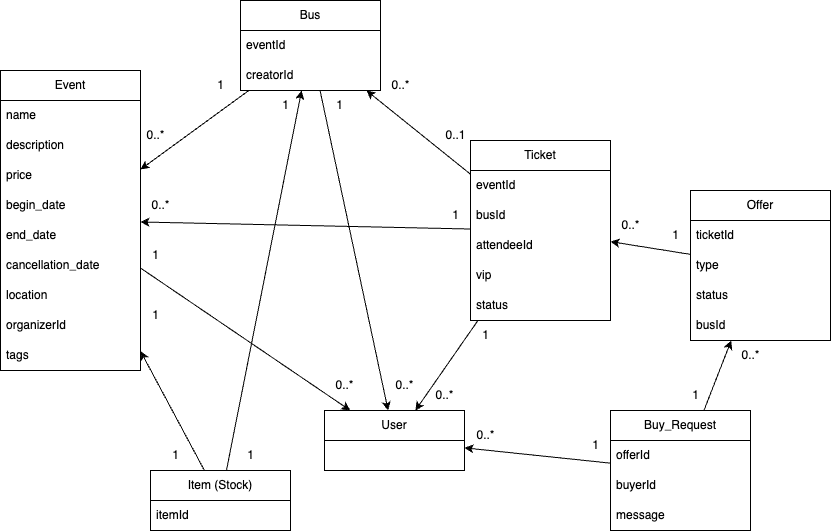

The diagram above was exported from draw.io. Its source (the exported page's mxGraphModel, read from the mxfile embedded in the PNG):
<mxGraphModel dx="650" dy="682" grid="1" gridSize="10" guides="1" tooltips="1" connect="1" arrows="1" fold="1" page="1" pageScale="1" pageWidth="827" pageHeight="1169" math="0" shadow="0">
  <root>
    <mxCell id="0" />
    <mxCell id="1" parent="0" />
    <mxCell id="79" value="Event" style="swimlane;fontStyle=0;childLayout=stackLayout;horizontal=1;startSize=30;horizontalStack=0;resizeParent=1;resizeParentMax=0;resizeLast=0;collapsible=1;marginBottom=0;whiteSpace=wrap;html=1;" vertex="1" parent="1">
      <mxGeometry x="90" y="100" width="140" height="300" as="geometry">
        <mxRectangle x="180" y="180" width="60" height="30" as="alternateBounds" />
      </mxGeometry>
    </mxCell>
    <mxCell id="80" value="name" style="text;strokeColor=none;fillColor=none;align=left;verticalAlign=middle;spacingLeft=4;spacingRight=4;overflow=hidden;points=[[0,0.5],[1,0.5]];portConstraint=eastwest;rotatable=0;whiteSpace=wrap;html=1;" vertex="1" parent="79">
      <mxGeometry y="30" width="140" height="30" as="geometry" />
    </mxCell>
    <mxCell id="81" value="description" style="text;strokeColor=none;fillColor=none;align=left;verticalAlign=middle;spacingLeft=4;spacingRight=4;overflow=hidden;points=[[0,0.5],[1,0.5]];portConstraint=eastwest;rotatable=0;whiteSpace=wrap;html=1;" vertex="1" parent="79">
      <mxGeometry y="60" width="140" height="30" as="geometry" />
    </mxCell>
    <mxCell id="82" value="price" style="text;strokeColor=none;fillColor=none;align=left;verticalAlign=middle;spacingLeft=4;spacingRight=4;overflow=hidden;points=[[0,0.5],[1,0.5]];portConstraint=eastwest;rotatable=0;whiteSpace=wrap;html=1;" vertex="1" parent="79">
      <mxGeometry y="90" width="140" height="30" as="geometry" />
    </mxCell>
    <mxCell id="83" value="begin_date" style="text;strokeColor=none;fillColor=none;align=left;verticalAlign=middle;spacingLeft=4;spacingRight=4;overflow=hidden;points=[[0,0.5],[1,0.5]];portConstraint=eastwest;rotatable=0;whiteSpace=wrap;html=1;" vertex="1" parent="79">
      <mxGeometry y="120" width="140" height="30" as="geometry" />
    </mxCell>
    <mxCell id="84" value="end_date" style="text;strokeColor=none;fillColor=none;align=left;verticalAlign=middle;spacingLeft=4;spacingRight=4;overflow=hidden;points=[[0,0.5],[1,0.5]];portConstraint=eastwest;rotatable=0;whiteSpace=wrap;html=1;" vertex="1" parent="79">
      <mxGeometry y="150" width="140" height="30" as="geometry" />
    </mxCell>
    <mxCell id="85" value="cancellation_date" style="text;strokeColor=none;fillColor=none;align=left;verticalAlign=middle;spacingLeft=4;spacingRight=4;overflow=hidden;points=[[0,0.5],[1,0.5]];portConstraint=eastwest;rotatable=0;whiteSpace=wrap;html=1;" vertex="1" parent="79">
      <mxGeometry y="180" width="140" height="30" as="geometry" />
    </mxCell>
    <mxCell id="86" value="location" style="text;strokeColor=none;fillColor=none;align=left;verticalAlign=middle;spacingLeft=4;spacingRight=4;overflow=hidden;points=[[0,0.5],[1,0.5]];portConstraint=eastwest;rotatable=0;whiteSpace=wrap;html=1;" vertex="1" parent="79">
      <mxGeometry y="210" width="140" height="30" as="geometry" />
    </mxCell>
    <mxCell id="87" value="organizerId" style="text;strokeColor=none;fillColor=none;align=left;verticalAlign=middle;spacingLeft=4;spacingRight=4;overflow=hidden;points=[[0,0.5],[1,0.5]];portConstraint=eastwest;rotatable=0;whiteSpace=wrap;html=1;" vertex="1" parent="79">
      <mxGeometry y="240" width="140" height="30" as="geometry" />
    </mxCell>
    <mxCell id="88" value="tags" style="text;strokeColor=none;fillColor=none;align=left;verticalAlign=middle;spacingLeft=4;spacingRight=4;overflow=hidden;points=[[0,0.5],[1,0.5]];portConstraint=eastwest;rotatable=0;whiteSpace=wrap;html=1;" vertex="1" parent="79">
      <mxGeometry y="270" width="140" height="30" as="geometry" />
    </mxCell>
    <mxCell id="89" value="Bus" style="swimlane;fontStyle=0;childLayout=stackLayout;horizontal=1;startSize=30;horizontalStack=0;resizeParent=1;resizeParentMax=0;resizeLast=0;collapsible=1;marginBottom=0;whiteSpace=wrap;html=1;" vertex="1" parent="1">
      <mxGeometry x="330" y="30" width="140" height="90" as="geometry">
        <mxRectangle x="180" y="180" width="60" height="30" as="alternateBounds" />
      </mxGeometry>
    </mxCell>
    <mxCell id="90" value="eventId" style="text;strokeColor=none;fillColor=none;align=left;verticalAlign=middle;spacingLeft=4;spacingRight=4;overflow=hidden;points=[[0,0.5],[1,0.5]];portConstraint=eastwest;rotatable=0;whiteSpace=wrap;html=1;" vertex="1" parent="89">
      <mxGeometry y="30" width="140" height="30" as="geometry" />
    </mxCell>
    <mxCell id="91" value="creatorId" style="text;strokeColor=none;fillColor=none;align=left;verticalAlign=middle;spacingLeft=4;spacingRight=4;overflow=hidden;points=[[0,0.5],[1,0.5]];portConstraint=eastwest;rotatable=0;whiteSpace=wrap;html=1;" vertex="1" parent="89">
      <mxGeometry y="60" width="140" height="30" as="geometry" />
    </mxCell>
    <mxCell id="92" value="Ticket" style="swimlane;fontStyle=0;childLayout=stackLayout;horizontal=1;startSize=30;horizontalStack=0;resizeParent=1;resizeParentMax=0;resizeLast=0;collapsible=1;marginBottom=0;whiteSpace=wrap;html=1;" vertex="1" parent="1">
      <mxGeometry x="560" y="170" width="140" height="180" as="geometry">
        <mxRectangle x="180" y="180" width="60" height="30" as="alternateBounds" />
      </mxGeometry>
    </mxCell>
    <mxCell id="93" value="eventId" style="text;strokeColor=none;fillColor=none;align=left;verticalAlign=middle;spacingLeft=4;spacingRight=4;overflow=hidden;points=[[0,0.5],[1,0.5]];portConstraint=eastwest;rotatable=0;whiteSpace=wrap;html=1;" vertex="1" parent="92">
      <mxGeometry y="30" width="140" height="30" as="geometry" />
    </mxCell>
    <mxCell id="94" value="busId" style="text;strokeColor=none;fillColor=none;align=left;verticalAlign=middle;spacingLeft=4;spacingRight=4;overflow=hidden;points=[[0,0.5],[1,0.5]];portConstraint=eastwest;rotatable=0;whiteSpace=wrap;html=1;" vertex="1" parent="92">
      <mxGeometry y="60" width="140" height="30" as="geometry" />
    </mxCell>
    <mxCell id="95" value="attendeeId" style="text;strokeColor=none;fillColor=none;align=left;verticalAlign=middle;spacingLeft=4;spacingRight=4;overflow=hidden;points=[[0,0.5],[1,0.5]];portConstraint=eastwest;rotatable=0;whiteSpace=wrap;html=1;" vertex="1" parent="92">
      <mxGeometry y="90" width="140" height="30" as="geometry" />
    </mxCell>
    <mxCell id="96" value="vip" style="text;strokeColor=none;fillColor=none;align=left;verticalAlign=middle;spacingLeft=4;spacingRight=4;overflow=hidden;points=[[0,0.5],[1,0.5]];portConstraint=eastwest;rotatable=0;whiteSpace=wrap;html=1;" vertex="1" parent="92">
      <mxGeometry y="120" width="140" height="30" as="geometry" />
    </mxCell>
    <mxCell id="97" value="status" style="text;strokeColor=none;fillColor=none;align=left;verticalAlign=middle;spacingLeft=4;spacingRight=4;overflow=hidden;points=[[0,0.5],[1,0.5]];portConstraint=eastwest;rotatable=0;whiteSpace=wrap;html=1;" vertex="1" parent="92">
      <mxGeometry y="150" width="140" height="30" as="geometry" />
    </mxCell>
    <mxCell id="98" value="User" style="swimlane;fontStyle=0;childLayout=stackLayout;horizontal=1;startSize=30;horizontalStack=0;resizeParent=1;resizeParentMax=0;resizeLast=0;collapsible=1;marginBottom=0;whiteSpace=wrap;html=1;" vertex="1" parent="1">
      <mxGeometry x="414" y="440" width="140" height="60" as="geometry">
        <mxRectangle x="180" y="180" width="60" height="30" as="alternateBounds" />
      </mxGeometry>
    </mxCell>
    <mxCell id="107" value="Item (Stock)" style="swimlane;fontStyle=0;childLayout=stackLayout;horizontal=1;startSize=30;horizontalStack=0;resizeParent=1;resizeParentMax=0;resizeLast=0;collapsible=1;marginBottom=0;whiteSpace=wrap;html=1;" vertex="1" parent="1">
      <mxGeometry x="240" y="500" width="140" height="60" as="geometry">
        <mxRectangle x="180" y="180" width="60" height="30" as="alternateBounds" />
      </mxGeometry>
    </mxCell>
    <mxCell id="108" value="itemId" style="text;strokeColor=none;fillColor=none;align=left;verticalAlign=middle;spacingLeft=4;spacingRight=4;overflow=hidden;points=[[0,0.5],[1,0.5]];portConstraint=eastwest;rotatable=0;whiteSpace=wrap;html=1;" vertex="1" parent="107">
      <mxGeometry y="30" width="140" height="30" as="geometry" />
    </mxCell>
    <mxCell id="110" value="" style="endArrow=classic;html=1;" edge="1" parent="1" source="89" target="79">
      <mxGeometry width="50" height="50" relative="1" as="geometry">
        <mxPoint x="120" y="550" as="sourcePoint" />
        <mxPoint x="170" y="500" as="targetPoint" />
      </mxGeometry>
    </mxCell>
    <mxCell id="111" value="" style="endArrow=classic;html=1;" edge="1" parent="1" source="92" target="89">
      <mxGeometry width="50" height="50" relative="1" as="geometry">
        <mxPoint x="420" y="350" as="sourcePoint" />
        <mxPoint x="470" y="300" as="targetPoint" />
      </mxGeometry>
    </mxCell>
    <mxCell id="112" value="" style="endArrow=classic;html=1;" edge="1" parent="1" source="92" target="79">
      <mxGeometry width="50" height="50" relative="1" as="geometry">
        <mxPoint x="420" y="350" as="sourcePoint" />
        <mxPoint x="470" y="300" as="targetPoint" />
      </mxGeometry>
    </mxCell>
    <mxCell id="113" value="" style="endArrow=classic;html=1;" edge="1" parent="1" source="79" target="98">
      <mxGeometry width="50" height="50" relative="1" as="geometry">
        <mxPoint x="420" y="350" as="sourcePoint" />
        <mxPoint x="470" y="300" as="targetPoint" />
      </mxGeometry>
    </mxCell>
    <mxCell id="114" value="" style="endArrow=none;html=1;startArrow=classic;startFill=1;endFill=0;" edge="1" parent="1" source="89" target="107">
      <mxGeometry width="50" height="50" relative="1" as="geometry">
        <mxPoint x="420" y="350" as="sourcePoint" />
        <mxPoint x="470" y="300" as="targetPoint" />
      </mxGeometry>
    </mxCell>
    <mxCell id="115" value="" style="endArrow=classic;html=1;" edge="1" parent="1" source="92" target="98">
      <mxGeometry width="50" height="50" relative="1" as="geometry">
        <mxPoint x="420" y="350" as="sourcePoint" />
        <mxPoint x="470" y="300" as="targetPoint" />
      </mxGeometry>
    </mxCell>
    <mxCell id="116" value="" style="endArrow=none;html=1;startArrow=classic;startFill=1;endFill=0;" edge="1" parent="1" source="79" target="107">
      <mxGeometry width="50" height="50" relative="1" as="geometry">
        <mxPoint x="420" y="350" as="sourcePoint" />
        <mxPoint x="470" y="300" as="targetPoint" />
      </mxGeometry>
    </mxCell>
    <mxCell id="117" value="1" style="text;html=1;align=center;verticalAlign=middle;resizable=0;points=[];autosize=1;strokeColor=none;fillColor=none;" vertex="1" parent="1">
      <mxGeometry x="530" y="230" width="30" height="30" as="geometry" />
    </mxCell>
    <mxCell id="118" value="0..1" style="text;html=1;align=center;verticalAlign=middle;resizable=0;points=[];autosize=1;strokeColor=none;fillColor=none;" vertex="1" parent="1">
      <mxGeometry x="525" y="150" width="40" height="30" as="geometry" />
    </mxCell>
    <mxCell id="119" value="1" style="text;html=1;align=center;verticalAlign=middle;resizable=0;points=[];autosize=1;strokeColor=none;fillColor=none;" vertex="1" parent="1">
      <mxGeometry x="230" y="330" width="30" height="30" as="geometry" />
    </mxCell>
    <mxCell id="120" value="1" style="text;html=1;align=center;verticalAlign=middle;resizable=0;points=[];autosize=1;strokeColor=none;fillColor=none;" vertex="1" parent="1">
      <mxGeometry x="250" y="470" width="30" height="30" as="geometry" />
    </mxCell>
    <mxCell id="121" value="1" style="text;html=1;align=center;verticalAlign=middle;resizable=0;points=[];autosize=1;strokeColor=none;fillColor=none;" vertex="1" parent="1">
      <mxGeometry x="325" y="470" width="30" height="30" as="geometry" />
    </mxCell>
    <mxCell id="122" value="1" style="text;html=1;align=center;verticalAlign=middle;resizable=0;points=[];autosize=1;strokeColor=none;fillColor=none;" vertex="1" parent="1">
      <mxGeometry x="360" y="120" width="30" height="30" as="geometry" />
    </mxCell>
    <mxCell id="123" value="1" style="text;html=1;align=center;verticalAlign=middle;resizable=0;points=[];autosize=1;strokeColor=none;fillColor=none;" vertex="1" parent="1">
      <mxGeometry x="230" y="270" width="30" height="30" as="geometry" />
    </mxCell>
    <mxCell id="124" value="1" style="text;html=1;align=center;verticalAlign=middle;resizable=0;points=[];autosize=1;strokeColor=none;fillColor=none;" vertex="1" parent="1">
      <mxGeometry x="560" y="350" width="30" height="30" as="geometry" />
    </mxCell>
    <mxCell id="125" value="0..*" style="text;html=1;align=center;verticalAlign=middle;resizable=0;points=[];autosize=1;strokeColor=none;fillColor=none;" vertex="1" parent="1">
      <mxGeometry x="225" y="150" width="40" height="30" as="geometry" />
    </mxCell>
    <mxCell id="126" value="1" style="text;html=1;align=center;verticalAlign=middle;resizable=0;points=[];autosize=1;strokeColor=none;fillColor=none;" vertex="1" parent="1">
      <mxGeometry x="295" y="100" width="30" height="30" as="geometry" />
    </mxCell>
    <mxCell id="127" value="0..*" style="text;html=1;align=center;verticalAlign=middle;resizable=0;points=[];autosize=1;strokeColor=none;fillColor=none;" vertex="1" parent="1">
      <mxGeometry x="230" y="220" width="40" height="30" as="geometry" />
    </mxCell>
    <mxCell id="128" value="0..*" style="text;html=1;align=center;verticalAlign=middle;resizable=0;points=[];autosize=1;strokeColor=none;fillColor=none;" vertex="1" parent="1">
      <mxGeometry x="414" y="400" width="40" height="30" as="geometry" />
    </mxCell>
    <mxCell id="129" value="0..*" style="text;html=1;align=center;verticalAlign=middle;resizable=0;points=[];autosize=1;strokeColor=none;fillColor=none;" vertex="1" parent="1">
      <mxGeometry x="514" y="410" width="40" height="30" as="geometry" />
    </mxCell>
    <mxCell id="130" value="" style="endArrow=classic;html=1;" edge="1" parent="1" source="89" target="98">
      <mxGeometry width="50" height="50" relative="1" as="geometry">
        <mxPoint x="420" y="350" as="sourcePoint" />
        <mxPoint x="470" y="300" as="targetPoint" />
      </mxGeometry>
    </mxCell>
    <mxCell id="131" value="1" style="text;html=1;align=center;verticalAlign=middle;resizable=0;points=[];autosize=1;strokeColor=none;fillColor=none;" vertex="1" parent="1">
      <mxGeometry x="414" y="120" width="30" height="30" as="geometry" />
    </mxCell>
    <mxCell id="132" value="0..*" style="text;html=1;align=center;verticalAlign=middle;resizable=0;points=[];autosize=1;strokeColor=none;fillColor=none;" vertex="1" parent="1">
      <mxGeometry x="474" y="400" width="40" height="30" as="geometry" />
    </mxCell>
    <mxCell id="133" value="0..*" style="text;html=1;align=center;verticalAlign=middle;resizable=0;points=[];autosize=1;strokeColor=none;fillColor=none;" vertex="1" parent="1">
      <mxGeometry x="470" y="100" width="40" height="30" as="geometry" />
    </mxCell>
    <mxCell id="134" value="Offer" style="swimlane;fontStyle=0;childLayout=stackLayout;horizontal=1;startSize=30;horizontalStack=0;resizeParent=1;resizeParentMax=0;resizeLast=0;collapsible=1;marginBottom=0;whiteSpace=wrap;html=1;" vertex="1" parent="1">
      <mxGeometry x="780" y="220" width="140" height="150" as="geometry">
        <mxRectangle x="180" y="180" width="60" height="30" as="alternateBounds" />
      </mxGeometry>
    </mxCell>
    <mxCell id="135" value="ticketId" style="text;strokeColor=none;fillColor=none;align=left;verticalAlign=middle;spacingLeft=4;spacingRight=4;overflow=hidden;points=[[0,0.5],[1,0.5]];portConstraint=eastwest;rotatable=0;whiteSpace=wrap;html=1;" vertex="1" parent="134">
      <mxGeometry y="30" width="140" height="30" as="geometry" />
    </mxCell>
    <mxCell id="136" value="type" style="text;strokeColor=none;fillColor=none;align=left;verticalAlign=middle;spacingLeft=4;spacingRight=4;overflow=hidden;points=[[0,0.5],[1,0.5]];portConstraint=eastwest;rotatable=0;whiteSpace=wrap;html=1;" vertex="1" parent="134">
      <mxGeometry y="60" width="140" height="30" as="geometry" />
    </mxCell>
    <mxCell id="137" value="status" style="text;strokeColor=none;fillColor=none;align=left;verticalAlign=middle;spacingLeft=4;spacingRight=4;overflow=hidden;points=[[0,0.5],[1,0.5]];portConstraint=eastwest;rotatable=0;whiteSpace=wrap;html=1;" vertex="1" parent="134">
      <mxGeometry y="90" width="140" height="30" as="geometry" />
    </mxCell>
    <mxCell id="138" value="busId" style="text;strokeColor=none;fillColor=none;align=left;verticalAlign=middle;spacingLeft=4;spacingRight=4;overflow=hidden;points=[[0,0.5],[1,0.5]];portConstraint=eastwest;rotatable=0;whiteSpace=wrap;html=1;" vertex="1" parent="134">
      <mxGeometry y="120" width="140" height="30" as="geometry" />
    </mxCell>
    <mxCell id="139" value="Buy_Request" style="swimlane;fontStyle=0;childLayout=stackLayout;horizontal=1;startSize=30;horizontalStack=0;resizeParent=1;resizeParentMax=0;resizeLast=0;collapsible=1;marginBottom=0;whiteSpace=wrap;html=1;" vertex="1" parent="1">
      <mxGeometry x="700" y="440" width="140" height="120" as="geometry">
        <mxRectangle x="180" y="180" width="60" height="30" as="alternateBounds" />
      </mxGeometry>
    </mxCell>
    <mxCell id="140" value="offerId" style="text;strokeColor=none;fillColor=none;align=left;verticalAlign=middle;spacingLeft=4;spacingRight=4;overflow=hidden;points=[[0,0.5],[1,0.5]];portConstraint=eastwest;rotatable=0;whiteSpace=wrap;html=1;" vertex="1" parent="139">
      <mxGeometry y="30" width="140" height="30" as="geometry" />
    </mxCell>
    <mxCell id="141" value="buyerId" style="text;strokeColor=none;fillColor=none;align=left;verticalAlign=middle;spacingLeft=4;spacingRight=4;overflow=hidden;points=[[0,0.5],[1,0.5]];portConstraint=eastwest;rotatable=0;whiteSpace=wrap;html=1;" vertex="1" parent="139">
      <mxGeometry y="60" width="140" height="30" as="geometry" />
    </mxCell>
    <mxCell id="142" value="message" style="text;strokeColor=none;fillColor=none;align=left;verticalAlign=middle;spacingLeft=4;spacingRight=4;overflow=hidden;points=[[0,0.5],[1,0.5]];portConstraint=eastwest;rotatable=0;whiteSpace=wrap;html=1;" vertex="1" parent="139">
      <mxGeometry y="90" width="140" height="30" as="geometry" />
    </mxCell>
    <mxCell id="143" value="" style="endArrow=classic;html=1;" edge="1" parent="1" source="134" target="92">
      <mxGeometry width="50" height="50" relative="1" as="geometry">
        <mxPoint x="650" y="300" as="sourcePoint" />
        <mxPoint x="700" y="250" as="targetPoint" />
      </mxGeometry>
    </mxCell>
    <mxCell id="144" value="" style="endArrow=classic;html=1;" edge="1" parent="1" source="139" target="134">
      <mxGeometry width="50" height="50" relative="1" as="geometry">
        <mxPoint x="650" y="300" as="sourcePoint" />
        <mxPoint x="700" y="250" as="targetPoint" />
      </mxGeometry>
    </mxCell>
    <mxCell id="145" value="" style="endArrow=classic;html=1;" edge="1" parent="1" source="139" target="98">
      <mxGeometry width="50" height="50" relative="1" as="geometry">
        <mxPoint x="650" y="300" as="sourcePoint" />
        <mxPoint x="700" y="250" as="targetPoint" />
      </mxGeometry>
    </mxCell>
    <mxCell id="146" value="1" style="text;html=1;align=center;verticalAlign=middle;resizable=0;points=[];autosize=1;strokeColor=none;fillColor=none;" vertex="1" parent="1">
      <mxGeometry x="750" y="250" width="30" height="30" as="geometry" />
    </mxCell>
    <mxCell id="147" value="1" style="text;html=1;align=center;verticalAlign=middle;resizable=0;points=[];autosize=1;strokeColor=none;fillColor=none;" vertex="1" parent="1">
      <mxGeometry x="770" y="410" width="30" height="30" as="geometry" />
    </mxCell>
    <mxCell id="148" value="1" style="text;html=1;align=center;verticalAlign=middle;resizable=0;points=[];autosize=1;strokeColor=none;fillColor=none;" vertex="1" parent="1">
      <mxGeometry x="670" y="460" width="30" height="30" as="geometry" />
    </mxCell>
    <mxCell id="149" value="0..*" style="text;html=1;align=center;verticalAlign=middle;resizable=0;points=[];autosize=1;strokeColor=none;fillColor=none;" vertex="1" parent="1">
      <mxGeometry x="700" y="240" width="40" height="30" as="geometry" />
    </mxCell>
    <mxCell id="150" value="0..*" style="text;html=1;align=center;verticalAlign=middle;resizable=0;points=[];autosize=1;strokeColor=none;fillColor=none;" vertex="1" parent="1">
      <mxGeometry x="555" y="450" width="40" height="30" as="geometry" />
    </mxCell>
    <mxCell id="151" value="0..*" style="text;html=1;align=center;verticalAlign=middle;resizable=0;points=[];autosize=1;strokeColor=none;fillColor=none;" vertex="1" parent="1">
      <mxGeometry x="820" y="370" width="40" height="30" as="geometry" />
    </mxCell>
  </root>
</mxGraphModel>